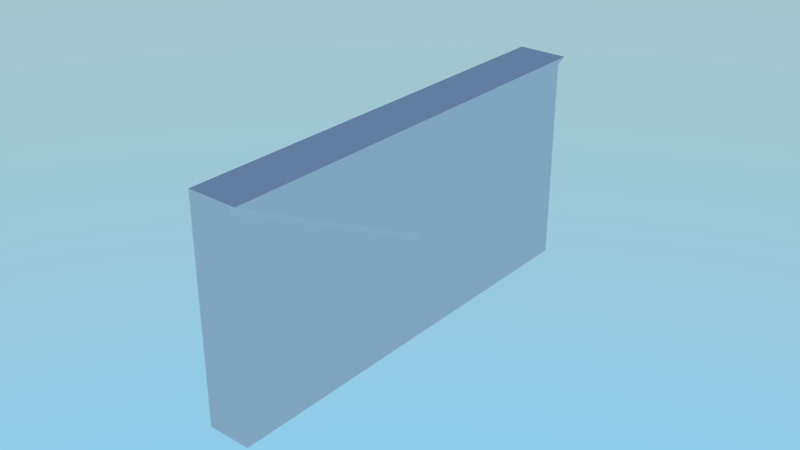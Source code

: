 # Source: ExtraObjects.blend  (saved by Blender 2.79.0; exported with 4.5.12 LTS)
import bpy
from mathutils import Matrix  # noqa: F401  (used for matrix-valued properties, if any)

bpy.ops.wm.read_factory_settings(use_empty=True)
scene = bpy.context.scene
scene.name = 'Scene'

# ---- collections
col_collection_1 = bpy.data.collections.new('Collection 1'); scene.collection.children.link(col_collection_1)
col_collection_1.hide_render = True
col_collection_1.hide_viewport = True
col_collection_2 = bpy.data.collections.new('Collection 2'); scene.collection.children.link(col_collection_2)

# ---- world
world_world = bpy.data.worlds.new('World'); scene.world = world_world
world_world.use_nodes = True; world_world.node_tree.nodes.clear()
_N = world_world.node_tree.nodes; _L = world_world.node_tree.links
n0 = _N.new('ShaderNodeOutputWorld'); n0.name = 'World Output'; n0.location = (300, 300)
n1 = _N.new('ShaderNodeBackground'); n1.name = 'Background'; n1.location = (10, 300)
n1.inputs[1].default_value = 3.0
n2 = _N.new('ShaderNodeTexSky'); n2.name = 'Sky Texture'; n2.location = (-180, 300)
n2.sky_type = 'HOSEK_WILKIE'
n2.sun_elevation = 1.571
_L.new(n1.outputs[0], n0.inputs[0])
_L.new(n2.outputs[0], n1.inputs[0])
n0.is_active_output = True
world_world.color = (0.05088, 0.05088, 0.05088)
world_world.use_sun_shadow = False
world_world.sun_shadow_jitter_overblur = 0.0
world_world.cycles.sampling_method = 'MANUAL'

# ---- meshes
me_cylinder = bpy.data.meshes.new('Cylinder')
me_cylinder.from_pydata([(0.02026, 0.05648, -2.0), (0.2891, 0.08004, 0.0), (0.05997, -0.001812, -2.0), (0.1655, -0.2502, 0.0), (0.01681, -0.0576, -2.0), (-0.1869, -0.2347, 0.0), (-0.04958, -0.03379, -2.0), (-0.281, 0.1052, 0.0), (-0.04745, 0.03672, -2.0), (0.01322, 0.2997, 0.0), (0.0632, 0.127, -1.667), (0.116, 0.171, -1.333), (0.1728, 0.1868, -1.0), (0.226, 0.1742, -0.6667), (0.2665, 0.136, -0.3333), (0.2117, -0.2114, -0.3333), (0.2355, -0.1611, -0.6667), (0.231, -0.1067, -1.0), (0.1985, -0.05746, -1.333), (0.1403, -0.02087, -1.667), (-0.1356, -0.2667, -0.3333), (-0.08045, -0.2737, -0.6667), (-0.03004, -0.2527, -1.0), (0.006695, -0.2065, -1.333), (0.0235, -0.1399, -1.667), (-0.2955, 0.04658, -0.3333), (-0.2852, -0.008078, -0.6667), (-0.2496, -0.04952, -1.0), (-0.1944, -0.07019, -1.333), (-0.1258, -0.06557, -1.667), (-0.04702, 0.2954, -0.3333), (-0.09581, 0.2687, -0.6667), (-0.1242, 0.2221, -1.0), (-0.1268, 0.1632, -1.333), (-0.1012, 0.09934, -1.667), (0.03882, -0.1449, 2.0), (-0.1258, -0.0817, 2.0), (-0.1166, 0.0944, 2.0), (0.05376, 0.14, 2.0), (0.1498, -0.007851, 2.0), (0.1072, -0.2802, 0.3333), (0.03893, -0.2975, 0.6667), (-0.0363, -0.2978, 1.0), (-0.1133, -0.2778, 1.333), (-0.1819, -0.2298, 1.674), (-0.2748, 0.102, 1.674), (-0.2992, 0.02191, 1.333), (-0.2944, -0.0575, 1.0), (-0.2709, -0.1289, 0.6667), (-0.2333, -0.1886, 0.3333), (0.07795, 0.2897, 0.3333), (0.1434, 0.2635, 0.6667), (0.2044, 0.2196, 1.0), (0.2549, 0.1581, 1.333), (0.2823, 0.07901, 1.674), (0.1624, -0.244, 1.674), (0.2292, -0.1936, 1.333), (0.272, -0.1265, 1.0), (0.2949, -0.0549, 0.6667), (0.2996, 0.01539, 0.3333), (0.01208, 0.2929, 1.674), (-0.07162, 0.2913, 1.333), (-0.1457, 0.2623, 1.0), (-0.2063, 0.2178, 0.6667), (-0.2514, 0.1637, 0.3333)], [], [(14, 1, 3, 15), (15, 3, 5, 20), (20, 5, 7, 25), (45, 44, 36, 37), (25, 7, 9, 30), (30, 9, 1, 14), (0, 2, 4, 6, 8), (8, 34, 10, 0), (34, 33, 11, 10), (33, 32, 12, 11), (32, 31, 13, 12), (31, 30, 14, 13), (6, 29, 34, 8), (29, 28, 33, 34), (28, 27, 32, 33), (27, 26, 31, 32), (26, 25, 30, 31), (4, 24, 29, 6), (24, 23, 28, 29), (23, 22, 27, 28), (22, 21, 26, 27), (21, 20, 25, 26), (2, 19, 24, 4), (19, 18, 23, 24), (18, 17, 22, 23), (17, 16, 21, 22), (16, 15, 20, 21), (0, 10, 19, 2), (10, 11, 18, 19), (11, 12, 17, 18), (12, 13, 16, 17), (13, 14, 15, 16), (36, 35, 39, 38, 37), (55, 54, 39, 35), (44, 55, 35, 36), (60, 45, 37, 38), (54, 60, 38, 39), (9, 7, 64, 50), (50, 64, 63, 51), (51, 63, 62, 52), (52, 62, 61, 53), (53, 61, 60, 54), (7, 5, 49, 64), (64, 49, 48, 63), (63, 48, 47, 62), (62, 47, 46, 61), (61, 46, 45, 60), (3, 1, 59, 40), (40, 59, 58, 41), (41, 58, 57, 42), (42, 57, 56, 43), (43, 56, 55, 44), (1, 9, 50, 59), (59, 50, 51, 58), (58, 51, 52, 57), (57, 52, 53, 56), (56, 53, 54, 55), (5, 3, 40, 49), (49, 40, 41, 48), (48, 41, 42, 47), (47, 42, 43, 46), (46, 43, 44, 45)])
me_cylinder.use_remesh_preserve_volume = False
me_cylinder.use_remesh_preserve_attributes = False
me_cylinder.use_mirror_vertex_groups = False
me_cylinder.update()
me_cube = bpy.data.meshes.new('Cube')
me_cube.from_pydata([(-1.0, -1.0, -1.0), (-1.0, -1.0, 1.0), (-1.0, 1.0, -1.0), (-1.0, 1.0, 1.0), (1.0, -1.0, -1.0), (1.0, -1.0, 1.0), (1.0, 1.0, -1.0), (1.0, 1.0, 1.0), (-1.0, 0.0, -1.0), (-1.0, 0.0, 1.0), (1.0, 0.0, -1.0), (1.0, 0.0, 1.0), (1.0, 0.0, 0.0), (1.3, 0.0, 1.0), (1.3, -1.0, 1.0), (1.3, 1.0, 1.0), (1.3, 0.0, 0.0)], [], [(8, 9, 3, 2), (2, 3, 7, 6), (10, 12, 5, 4), (4, 5, 1, 0), (8, 10, 4, 0), (11, 9, 1, 5), (7, 3, 9, 11), (2, 6, 10, 8), (6, 7, 12, 10), (0, 1, 9, 8), (16, 15, 13), (12, 7, 15, 16), (5, 12, 16, 14), (14, 16, 13), (11, 5, 14, 13), (7, 11, 13, 15)])
me_cube.use_remesh_preserve_volume = False
me_cube.use_remesh_preserve_attributes = False
me_cube.use_mirror_vertex_groups = False
me_cube.update()

# ---- objects
ob_cylinder = bpy.data.objects.new('Cylinder', me_cylinder)
ob_cube = bpy.data.objects.new('Cube', me_cube)

# ---- transforms, parenting, visibility, modifiers, constraints
ob_cylinder.location = (0.0, 0.0, 0.0)
ob_cylinder.rotation_euler = (-1.571, -2.22e-16, 2.22e-16)
ob_cylinder.lineart.crease_threshold = 0.0
ob_cube.location = (0.0, 0.0, 0.0)
ob_cube.scale = (0.2, 2.0, 1.0)
ob_cube.lineart.crease_threshold = 0.0

# ---- collection membership
col_collection_1.objects.link(ob_cylinder)
col_collection_2.objects.link(ob_cube)

# ---- scene / render settings (as saved in the file)
scene.frame_start = 1; scene.frame_end = 250; scene.frame_set(1)
scene.render.engine = 'CYCLES'
scene.render.dither_intensity = 0.0
scene.render.film_transparent = True
scene.cycles.use_denoising = False
scene.cycles.samples = 128
scene.cycles.sampling_pattern = 'TABULATED_SOBOL'
scene.cycles.use_adaptive_sampling = False
scene.cycles.use_light_tree = False
scene.cycles.blur_glossy = 0.0
scene.cycles.sample_clamp_indirect = 0.0
scene.view_settings.view_transform = 'Standard'
bpy.context.view_layer.update()

# ---- added for rendering (the .blend has no active camera): camera
cam_auto = bpy.data.cameras.new('AutoCamera')
cam_auto.lens = 50.0
cam_auto.sensor_width = 36.0
cam_auto.clip_end = 1000.0
ob_auto_camera = bpy.data.objects.new('AutoCamera', cam_auto)
scene.collection.objects.link(ob_auto_camera)
ob_auto_camera.location = (5.26331, -6.31572, 4.21048)
ob_auto_camera.rotation_euler = (1.09748, -7.21219e-08, 0.694738)
scene.camera = ob_auto_camera
bpy.context.view_layer.update()
